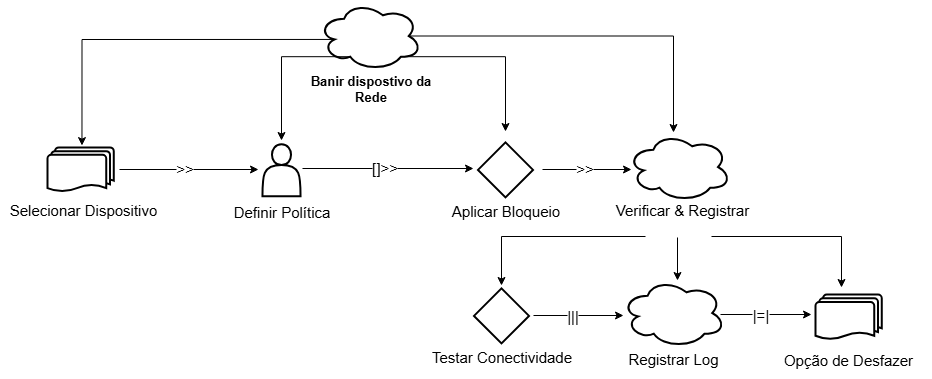

The diagram above was exported from draw.io. Its source (the exported page's mxGraphModel, read from the mxfile embedded in the PNG):
<mxGraphModel dx="2226" dy="785" grid="0" gridSize="10" guides="1" tooltips="1" connect="1" arrows="1" fold="1" page="0" pageScale="1" pageWidth="827" pageHeight="1169" math="0" shadow="0">
  <root>
    <mxCell id="0" />
    <mxCell id="1" parent="0" />
    <mxCell id="XDs6qOpa_2APzOStyn8Z-69" value="" style="group" parent="1" vertex="1" connectable="0">
      <mxGeometry x="-305" y="316" width="245" height="95.28" as="geometry" />
    </mxCell>
    <mxCell id="XDs6qOpa_2APzOStyn8Z-49" value="&lt;div style=&quot;text-align: center;&quot;&gt;&lt;span style=&quot;background-color: transparent; color: light-dark(rgb(0, 0, 0), rgb(255, 255, 255)); font-size: 13px;&quot;&gt;&lt;b&gt;Banir dispostivo da Rede&lt;/b&gt;&lt;/span&gt;&lt;/div&gt;" style="text;whiteSpace=wrap;html=1;labelBackgroundColor=none;" parent="XDs6qOpa_2APzOStyn8Z-69" vertex="1">
      <mxGeometry x="43" y="65" width="153" height="30.28" as="geometry" />
    </mxCell>
    <mxCell id="XDs6qOpa_2APzOStyn8Z-57" value="" style="ellipse;shape=cloud;whiteSpace=wrap;html=1;strokeWidth=2;" parent="XDs6qOpa_2APzOStyn8Z-69" vertex="1">
      <mxGeometry x="67.75" width="103.5" height="69" as="geometry" />
    </mxCell>
    <mxCell id="XDs6qOpa_2APzOStyn8Z-81" style="edgeStyle=orthogonalEdgeStyle;rounded=0;orthogonalLoop=1;jettySize=auto;html=1;" parent="1" edge="1">
      <mxGeometry relative="1" as="geometry">
        <mxPoint x="-82" y="483" as="targetPoint" />
        <mxPoint x="-253" y="483" as="sourcePoint" />
      </mxGeometry>
    </mxCell>
    <mxCell id="XDs6qOpa_2APzOStyn8Z-117" value="&lt;font style=&quot;font-size: 15px;&quot;&gt;[]&amp;gt;&amp;gt;&lt;/font&gt;" style="edgeLabel;html=1;align=center;verticalAlign=middle;resizable=0;points=[];" parent="XDs6qOpa_2APzOStyn8Z-81" vertex="1" connectable="0">
      <mxGeometry x="-0.0514" y="2" relative="1" as="geometry">
        <mxPoint as="offset" />
      </mxGeometry>
    </mxCell>
    <mxCell id="XDs6qOpa_2APzOStyn8Z-106" style="edgeStyle=orthogonalEdgeStyle;rounded=0;orthogonalLoop=1;jettySize=auto;html=1;exitX=0.31;exitY=0.8;exitDx=0;exitDy=0;exitPerimeter=0;" parent="1" source="XDs6qOpa_2APzOStyn8Z-57" edge="1">
      <mxGeometry relative="1" as="geometry">
        <mxPoint x="-274" y="455" as="targetPoint" />
      </mxGeometry>
    </mxCell>
    <mxCell id="XDs6qOpa_2APzOStyn8Z-110" style="edgeStyle=orthogonalEdgeStyle;rounded=0;orthogonalLoop=1;jettySize=auto;html=1;exitX=0.16;exitY=0.55;exitDx=0;exitDy=0;exitPerimeter=0;entryX=0.5;entryY=0;entryDx=0;entryDy=0;" parent="1" source="XDs6qOpa_2APzOStyn8Z-57" edge="1">
      <mxGeometry relative="1" as="geometry">
        <mxPoint x="-473.53499999999985" y="460.09000000000015" as="targetPoint" />
      </mxGeometry>
    </mxCell>
    <mxCell id="XDs6qOpa_2APzOStyn8Z-111" style="edgeStyle=orthogonalEdgeStyle;rounded=0;orthogonalLoop=1;jettySize=auto;html=1;exitX=0.875;exitY=0.5;exitDx=0;exitDy=0;exitPerimeter=0;" parent="1" source="XDs6qOpa_2APzOStyn8Z-57" edge="1">
      <mxGeometry relative="1" as="geometry">
        <mxPoint x="118" y="447" as="targetPoint" />
      </mxGeometry>
    </mxCell>
    <mxCell id="XDs6qOpa_2APzOStyn8Z-156" style="edgeStyle=orthogonalEdgeStyle;rounded=0;orthogonalLoop=1;jettySize=auto;html=1;exitX=0.8;exitY=0.8;exitDx=0;exitDy=0;exitPerimeter=0;" parent="1" source="XDs6qOpa_2APzOStyn8Z-57" edge="1">
      <mxGeometry relative="1" as="geometry">
        <mxPoint x="-50" y="446" as="targetPoint" />
      </mxGeometry>
    </mxCell>
    <mxCell id="QEQqxk-_YLSXUUMcxlBl-1" value="" style="group" parent="1" vertex="1" connectable="0">
      <mxGeometry x="-555" y="462" width="166" height="77" as="geometry" />
    </mxCell>
    <mxCell id="QEQqxk-_YLSXUUMcxlBl-2" value="" style="strokeWidth=2;html=1;shape=mxgraph.flowchart.multi-document;whiteSpace=wrap;" parent="QEQqxk-_YLSXUUMcxlBl-1" vertex="1">
      <mxGeometry x="47" width="66.27" height="44.44123658661218" as="geometry" />
    </mxCell>
    <mxCell id="QEQqxk-_YLSXUUMcxlBl-3" value="&lt;span style=&quot;font-size: 15px;&quot;&gt;Selecionar Dispositivo&lt;/span&gt;" style="text;whiteSpace=wrap;html=1;labelBackgroundColor=none;align=center;" parent="QEQqxk-_YLSXUUMcxlBl-1" vertex="1">
      <mxGeometry y="47.21512519161985" width="166" height="29.784874808380184" as="geometry" />
    </mxCell>
    <mxCell id="QEQqxk-_YLSXUUMcxlBl-4" value="" style="group" parent="1" vertex="1" connectable="0">
      <mxGeometry x="-357" y="463" width="186" height="78.00999999999999" as="geometry" />
    </mxCell>
    <mxCell id="QEQqxk-_YLSXUUMcxlBl-5" value="&lt;span style=&quot;font-size: 15px;&quot;&gt;Definir Política&lt;/span&gt;" style="text;whiteSpace=wrap;html=1;labelBackgroundColor=none;align=center;" parent="QEQqxk-_YLSXUUMcxlBl-4" vertex="1">
      <mxGeometry x="1.5" y="47.73" width="163" height="30.28" as="geometry" />
    </mxCell>
    <mxCell id="QEQqxk-_YLSXUUMcxlBl-6" value="" style="shape=actor;whiteSpace=wrap;html=1;strokeWidth=2;" parent="QEQqxk-_YLSXUUMcxlBl-4" vertex="1">
      <mxGeometry x="63.96999999999994" y="-4.179999999999886" width="38.07" height="51.91" as="geometry" />
    </mxCell>
    <mxCell id="XDs6qOpa_2APzOStyn8Z-84" style="edgeStyle=orthogonalEdgeStyle;rounded=0;orthogonalLoop=1;jettySize=auto;html=1;" parent="QEQqxk-_YLSXUUMcxlBl-4" edge="1">
      <mxGeometry relative="1" as="geometry">
        <mxPoint x="-79" y="21" as="sourcePoint" />
        <mxPoint x="60" y="21" as="targetPoint" />
      </mxGeometry>
    </mxCell>
    <mxCell id="XDs6qOpa_2APzOStyn8Z-115" value="&amp;gt;&amp;gt;" style="edgeLabel;html=1;align=center;verticalAlign=middle;resizable=0;points=[];fontSize=15;" parent="XDs6qOpa_2APzOStyn8Z-84" vertex="1" connectable="0">
      <mxGeometry x="-0.0748" y="2" relative="1" as="geometry">
        <mxPoint as="offset" />
      </mxGeometry>
    </mxCell>
    <mxCell id="QEQqxk-_YLSXUUMcxlBl-15" value="" style="group" parent="1" vertex="1" connectable="0">
      <mxGeometry x="44" y="447" width="166" height="97.72999999999996" as="geometry" />
    </mxCell>
    <mxCell id="QEQqxk-_YLSXUUMcxlBl-16" value="" style="ellipse;shape=cloud;whiteSpace=wrap;html=1;strokeWidth=2;" parent="QEQqxk-_YLSXUUMcxlBl-15" vertex="1">
      <mxGeometry x="28" width="103.5" height="69" as="geometry" />
    </mxCell>
    <mxCell id="QEQqxk-_YLSXUUMcxlBl-17" value="&lt;span style=&quot;font-size: 15px;&quot;&gt;Verificar &amp;amp; Registrar&lt;/span&gt;" style="text;whiteSpace=wrap;html=1;labelBackgroundColor=none;align=center;" parent="QEQqxk-_YLSXUUMcxlBl-15" vertex="1">
      <mxGeometry y="61.999999999999986" width="166" height="30.28" as="geometry" />
    </mxCell>
    <mxCell id="QEQqxk-_YLSXUUMcxlBl-32" style="edgeStyle=orthogonalEdgeStyle;rounded=0;orthogonalLoop=1;jettySize=auto;html=1;" parent="QEQqxk-_YLSXUUMcxlBl-15" edge="1">
      <mxGeometry relative="1" as="geometry">
        <mxPoint x="-57" y="37" as="sourcePoint" />
        <mxPoint x="32" y="37" as="targetPoint" />
      </mxGeometry>
    </mxCell>
    <mxCell id="QEQqxk-_YLSXUUMcxlBl-33" value="&amp;gt;&amp;gt;" style="edgeLabel;html=1;align=center;verticalAlign=middle;resizable=0;points=[];fontSize=15;" parent="QEQqxk-_YLSXUUMcxlBl-32" vertex="1" connectable="0">
      <mxGeometry x="-0.0748" y="2" relative="1" as="geometry">
        <mxPoint as="offset" />
      </mxGeometry>
    </mxCell>
    <mxCell id="QEQqxk-_YLSXUUMcxlBl-21" value="" style="group" parent="1" vertex="1" connectable="0">
      <mxGeometry x="203" y="614" width="166" height="75.45999999999992" as="geometry" />
    </mxCell>
    <mxCell id="QEQqxk-_YLSXUUMcxlBl-22" value="" style="strokeWidth=2;html=1;shape=mxgraph.flowchart.multi-document;whiteSpace=wrap;" parent="QEQqxk-_YLSXUUMcxlBl-21" vertex="1">
      <mxGeometry x="57" y="-5" width="66.27" height="45.18" as="geometry" />
    </mxCell>
    <mxCell id="QEQqxk-_YLSXUUMcxlBl-23" value="&lt;span style=&quot;font-size: 15px;&quot;&gt;Opção de Desfazer&lt;/span&gt;" style="text;whiteSpace=wrap;html=1;labelBackgroundColor=none;align=center;" parent="QEQqxk-_YLSXUUMcxlBl-21" vertex="1">
      <mxGeometry x="7.13" y="45.17999999999995" width="166" height="30.28" as="geometry" />
    </mxCell>
    <mxCell id="Z6_5KBLQ1efIxpa4hQjL-17" style="edgeStyle=orthogonalEdgeStyle;rounded=0;orthogonalLoop=1;jettySize=auto;html=1;" edge="1" parent="QEQqxk-_YLSXUUMcxlBl-21">
      <mxGeometry relative="1" as="geometry">
        <mxPoint x="53" y="15" as="targetPoint" />
        <mxPoint x="-38" y="15" as="sourcePoint" />
      </mxGeometry>
    </mxCell>
    <mxCell id="Z6_5KBLQ1efIxpa4hQjL-18" value="&lt;span style=&quot;font-size: 15px;&quot;&gt;|=&lt;/span&gt;&lt;span style=&quot;font-size: 15px;&quot;&gt;|&lt;/span&gt;" style="edgeLabel;html=1;align=center;verticalAlign=middle;resizable=0;points=[];" vertex="1" connectable="0" parent="Z6_5KBLQ1efIxpa4hQjL-17">
      <mxGeometry x="-0.147" y="1" relative="1" as="geometry">
        <mxPoint as="offset" />
      </mxGeometry>
    </mxCell>
    <mxCell id="QEQqxk-_YLSXUUMcxlBl-26" style="edgeStyle=orthogonalEdgeStyle;rounded=0;orthogonalLoop=1;jettySize=auto;html=1;" parent="1" edge="1">
      <mxGeometry relative="1" as="geometry">
        <mxPoint x="122" y="552" as="sourcePoint" />
        <mxPoint x="122" y="595" as="targetPoint" />
        <Array as="points">
          <mxPoint x="122" y="552" />
        </Array>
      </mxGeometry>
    </mxCell>
    <mxCell id="QEQqxk-_YLSXUUMcxlBl-27" style="edgeStyle=orthogonalEdgeStyle;rounded=0;orthogonalLoop=1;jettySize=auto;html=1;" parent="1" edge="1">
      <mxGeometry relative="1" as="geometry">
        <mxPoint x="-54" y="600" as="targetPoint" />
        <mxPoint x="90" y="551" as="sourcePoint" />
      </mxGeometry>
    </mxCell>
    <mxCell id="Z6_5KBLQ1efIxpa4hQjL-1" value="" style="group" vertex="1" connectable="0" parent="1">
      <mxGeometry x="-133" y="458" width="166" height="82.19" as="geometry" />
    </mxCell>
    <mxCell id="Z6_5KBLQ1efIxpa4hQjL-2" value="&lt;span style=&quot;font-size: 15px;&quot;&gt;Aplicar Bloqueio&lt;/span&gt;" style="text;whiteSpace=wrap;html=1;labelBackgroundColor=none;align=center;" vertex="1" parent="Z6_5KBLQ1efIxpa4hQjL-1">
      <mxGeometry x="-7.5" y="51.91" width="181" height="30.28" as="geometry" />
    </mxCell>
    <mxCell id="Z6_5KBLQ1efIxpa4hQjL-3" value="" style="rhombus;whiteSpace=wrap;html=1;strokeWidth=2;" vertex="1" parent="Z6_5KBLQ1efIxpa4hQjL-1">
      <mxGeometry x="55.5" y="-1.0900000000000318" width="55" height="55" as="geometry" />
    </mxCell>
    <mxCell id="Z6_5KBLQ1efIxpa4hQjL-6" value="" style="group" vertex="1" connectable="0" parent="1">
      <mxGeometry x="35" y="596" width="166" height="97.72999999999996" as="geometry" />
    </mxCell>
    <mxCell id="Z6_5KBLQ1efIxpa4hQjL-7" value="" style="ellipse;shape=cloud;whiteSpace=wrap;html=1;strokeWidth=2;" vertex="1" parent="Z6_5KBLQ1efIxpa4hQjL-6">
      <mxGeometry x="31.25" y="-3" width="103.5" height="69" as="geometry" />
    </mxCell>
    <mxCell id="Z6_5KBLQ1efIxpa4hQjL-8" value="&lt;span style=&quot;font-size: 15px;&quot;&gt;Registrar Log&lt;/span&gt;" style="text;whiteSpace=wrap;html=1;labelBackgroundColor=none;align=center;" vertex="1" parent="Z6_5KBLQ1efIxpa4hQjL-6">
      <mxGeometry y="61.999999999999986" width="166" height="30.28" as="geometry" />
    </mxCell>
    <mxCell id="QEQqxk-_YLSXUUMcxlBl-30" style="edgeStyle=orthogonalEdgeStyle;rounded=0;orthogonalLoop=1;jettySize=auto;html=1;" parent="Z6_5KBLQ1efIxpa4hQjL-6" edge="1">
      <mxGeometry relative="1" as="geometry">
        <mxPoint x="33" y="34" as="targetPoint" />
        <mxPoint x="-57" y="34" as="sourcePoint" />
      </mxGeometry>
    </mxCell>
    <mxCell id="QEQqxk-_YLSXUUMcxlBl-31" value="&lt;span style=&quot;font-size: 15px;&quot;&gt;|&lt;/span&gt;&lt;span style=&quot;font-size: 15px;&quot;&gt;|&lt;/span&gt;&lt;span style=&quot;font-size: 15px;&quot;&gt;|&lt;/span&gt;" style="edgeLabel;html=1;align=center;verticalAlign=middle;resizable=0;points=[];" parent="QEQqxk-_YLSXUUMcxlBl-30" vertex="1" connectable="0">
      <mxGeometry x="-0.147" y="1" relative="1" as="geometry">
        <mxPoint as="offset" />
      </mxGeometry>
    </mxCell>
    <mxCell id="Z6_5KBLQ1efIxpa4hQjL-13" value="" style="group" vertex="1" connectable="0" parent="1">
      <mxGeometry x="-137" y="604" width="166" height="82.19" as="geometry" />
    </mxCell>
    <mxCell id="Z6_5KBLQ1efIxpa4hQjL-14" value="&lt;span style=&quot;font-size: 15px;&quot;&gt;Testar Conectividade&lt;/span&gt;" style="text;whiteSpace=wrap;html=1;labelBackgroundColor=none;align=center;" vertex="1" parent="Z6_5KBLQ1efIxpa4hQjL-13">
      <mxGeometry x="-7.5" y="51.91" width="181" height="30.28" as="geometry" />
    </mxCell>
    <mxCell id="Z6_5KBLQ1efIxpa4hQjL-15" value="" style="rhombus;whiteSpace=wrap;html=1;strokeWidth=2;" vertex="1" parent="Z6_5KBLQ1efIxpa4hQjL-13">
      <mxGeometry x="55.5" y="-1.0900000000000318" width="55" height="55" as="geometry" />
    </mxCell>
    <mxCell id="Z6_5KBLQ1efIxpa4hQjL-16" style="edgeStyle=orthogonalEdgeStyle;rounded=0;orthogonalLoop=1;jettySize=auto;html=1;" edge="1" parent="1">
      <mxGeometry relative="1" as="geometry">
        <mxPoint x="156" y="551" as="sourcePoint" />
        <mxPoint x="286" y="602" as="targetPoint" />
      </mxGeometry>
    </mxCell>
  </root>
</mxGraphModel>